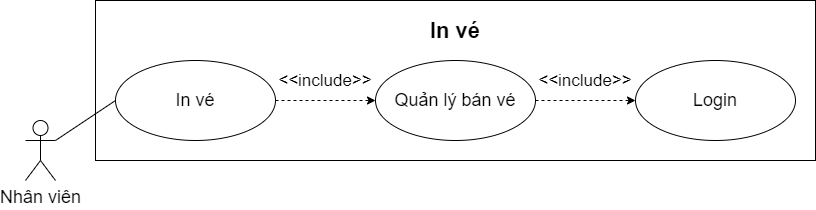

The diagram above was exported from draw.io. Its source (the exported page's mxGraphModel, read from the mxfile embedded in the PNG):
<mxGraphModel dx="1038" dy="548" grid="1" gridSize="10" guides="1" tooltips="1" connect="1" arrows="1" fold="1" page="1" pageScale="1" pageWidth="827" pageHeight="1169" math="0" shadow="0">
  <root>
    <mxCell id="0" />
    <mxCell id="1" parent="0" />
    <mxCell id="dJVdH7xX6Sx9FoLoTpvC-41" value="" style="rounded=0;whiteSpace=wrap;html=1;" vertex="1" parent="1">
      <mxGeometry x="100" y="60" width="720" height="160" as="geometry" />
    </mxCell>
    <mxCell id="dJVdH7xX6Sx9FoLoTpvC-1" value="" style="ellipse;whiteSpace=wrap;html=1;" vertex="1" parent="1">
      <mxGeometry x="120" y="120" width="160" height="80" as="geometry" />
    </mxCell>
    <mxCell id="dJVdH7xX6Sx9FoLoTpvC-2" value="&lt;font style=&quot;font-size: 18px&quot;&gt;Nhân viên&lt;/font&gt;" style="shape=umlActor;verticalLabelPosition=bottom;verticalAlign=top;html=1;outlineConnect=0;" vertex="1" parent="1">
      <mxGeometry x="30" y="180" width="30" height="60" as="geometry" />
    </mxCell>
    <mxCell id="dJVdH7xX6Sx9FoLoTpvC-3" value="" style="ellipse;whiteSpace=wrap;html=1;" vertex="1" parent="1">
      <mxGeometry x="380" y="120" width="160" height="80" as="geometry" />
    </mxCell>
    <mxCell id="dJVdH7xX6Sx9FoLoTpvC-9" value="&lt;b&gt;&lt;font style=&quot;font-size: 22px&quot;&gt;In vé&lt;/font&gt;&lt;/b&gt;" style="text;html=1;strokeColor=none;fillColor=none;align=center;verticalAlign=middle;whiteSpace=wrap;rounded=0;" vertex="1" parent="1">
      <mxGeometry x="382" y="80" width="156" height="20" as="geometry" />
    </mxCell>
    <mxCell id="dJVdH7xX6Sx9FoLoTpvC-10" value="" style="ellipse;whiteSpace=wrap;html=1;" vertex="1" parent="1">
      <mxGeometry x="640" y="120" width="160" height="80" as="geometry" />
    </mxCell>
    <mxCell id="dJVdH7xX6Sx9FoLoTpvC-11" value="&lt;font style=&quot;font-size: 18px&quot;&gt;In vé&lt;/font&gt;" style="text;html=1;strokeColor=none;fillColor=none;align=center;verticalAlign=middle;whiteSpace=wrap;rounded=0;" vertex="1" parent="1">
      <mxGeometry x="145" y="150" width="110" height="20" as="geometry" />
    </mxCell>
    <mxCell id="dJVdH7xX6Sx9FoLoTpvC-12" value="&lt;span style=&quot;font-size: 18px&quot;&gt;Quản lý bán vé&lt;/span&gt;" style="text;html=1;strokeColor=none;fillColor=none;align=center;verticalAlign=middle;whiteSpace=wrap;rounded=0;" vertex="1" parent="1">
      <mxGeometry x="390" y="150" width="140" height="20" as="geometry" />
    </mxCell>
    <mxCell id="dJVdH7xX6Sx9FoLoTpvC-13" value="&lt;font style=&quot;font-size: 18px&quot;&gt;Login&lt;/font&gt;" style="text;html=1;strokeColor=none;fillColor=none;align=center;verticalAlign=middle;whiteSpace=wrap;rounded=0;" vertex="1" parent="1">
      <mxGeometry x="665" y="150" width="110" height="20" as="geometry" />
    </mxCell>
    <mxCell id="dJVdH7xX6Sx9FoLoTpvC-26" value="" style="endArrow=classic;html=1;dashed=1;entryX=0;entryY=0.5;entryDx=0;entryDy=0;exitX=1;exitY=0.5;exitDx=0;exitDy=0;" edge="1" parent="1" source="dJVdH7xX6Sx9FoLoTpvC-3" target="dJVdH7xX6Sx9FoLoTpvC-10">
      <mxGeometry width="50" height="50" relative="1" as="geometry">
        <mxPoint x="190" y="130" as="sourcePoint" />
        <mxPoint x="323.4314575050762" y="-21.715728752538098" as="targetPoint" />
      </mxGeometry>
    </mxCell>
    <mxCell id="dJVdH7xX6Sx9FoLoTpvC-30" value="" style="endArrow=classic;html=1;dashed=1;entryX=0;entryY=0.5;entryDx=0;entryDy=0;exitX=1;exitY=0.5;exitDx=0;exitDy=0;" edge="1" parent="1" source="dJVdH7xX6Sx9FoLoTpvC-1" target="dJVdH7xX6Sx9FoLoTpvC-3">
      <mxGeometry width="50" height="50" relative="1" as="geometry">
        <mxPoint x="260" y="200" as="sourcePoint" />
        <mxPoint x="393.4314575050762" y="48.2842712474619" as="targetPoint" />
      </mxGeometry>
    </mxCell>
    <mxCell id="dJVdH7xX6Sx9FoLoTpvC-32" value="&amp;lt;&amp;lt;include&amp;gt;&amp;gt;" style="text;html=1;strokeColor=none;fillColor=none;align=center;verticalAlign=middle;whiteSpace=wrap;rounded=0;" vertex="1" parent="1">
      <mxGeometry x="310" y="130" width="40" height="20" as="geometry" />
    </mxCell>
    <mxCell id="dJVdH7xX6Sx9FoLoTpvC-42" value="" style="endArrow=none;html=1;exitX=1;exitY=0.3333333333333333;exitDx=0;exitDy=0;exitPerimeter=0;entryX=0;entryY=0.5;entryDx=0;entryDy=0;" edge="1" parent="1" source="dJVdH7xX6Sx9FoLoTpvC-2" target="dJVdH7xX6Sx9FoLoTpvC-1">
      <mxGeometry width="50" height="50" relative="1" as="geometry">
        <mxPoint x="390" y="350" as="sourcePoint" />
        <mxPoint x="150" y="390" as="targetPoint" />
      </mxGeometry>
    </mxCell>
    <mxCell id="dJVdH7xX6Sx9FoLoTpvC-43" value="&amp;lt;&amp;lt;include&amp;gt;&amp;gt;" style="text;html=1;strokeColor=none;fillColor=none;align=center;verticalAlign=middle;whiteSpace=wrap;rounded=0;" vertex="1" parent="1">
      <mxGeometry x="570" y="130" width="40" height="20" as="geometry" />
    </mxCell>
  </root>
</mxGraphModel>